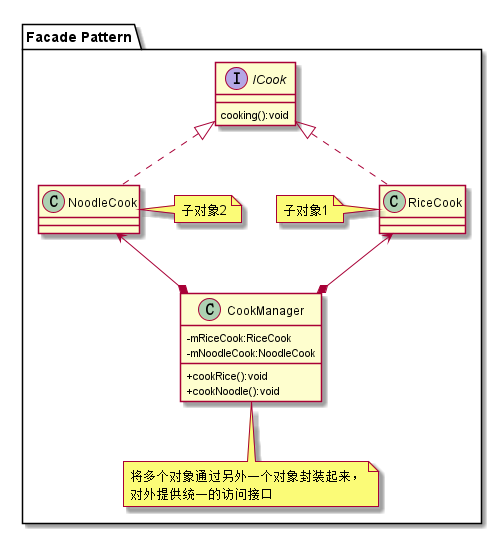

The diagram above was rendered by PlantUML. Its source (embedded in the PNG):
@startuml
skinparam classAttributeIconSize 0
package "Facade Pattern"{
    interface ICook {
        cooking():void
    }
    class RiceCook
    note left:子对象1
    class RiceCook implements ICook

    class NoodleCook
    note right:子对象2
    class NoodleCook implements ICook

    class CookManager{
    -mRiceCook:RiceCook
    -mNoodleCook:NoodleCook
     +cookRice():void
     +cookNoodle():void
    }
    note bottom:将多个对象通过另外一个对象封装起来，\n对外提供统一的访问接口
    RiceCook <--* CookManager
    NoodleCook <--* CookManager
}
@enduml